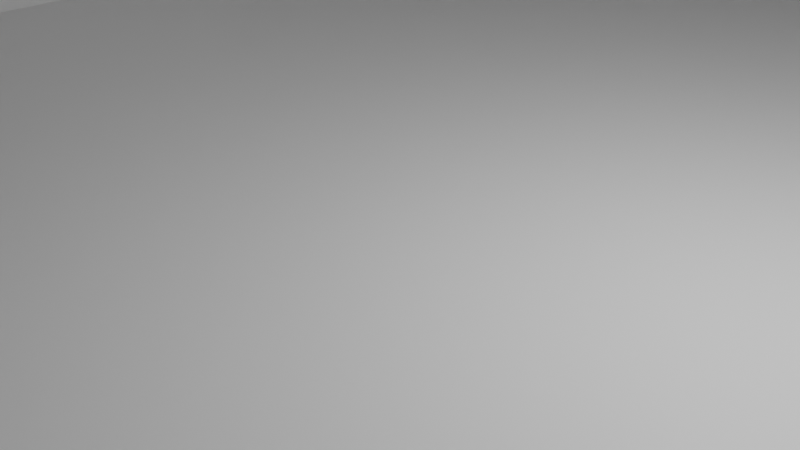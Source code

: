 # Source: TheFrank.blend  (saved by Blender 3.1.7; exported with 4.5.12 LTS)
import bpy
from mathutils import Matrix  # noqa: F401  (used for matrix-valued properties, if any)

bpy.ops.wm.read_factory_settings(use_empty=True)
scene = bpy.context.scene
scene.name = 'Scene'

# ---- collections
col_collection = bpy.data.collections.new('Collection'); scene.collection.children.link(col_collection)

# ---- materials (node trees are filled in below, after node groups)
mat_material = bpy.data.materials.new('Material')
mat_material.alpha_threshold = 0.0
mat_material.use_transparent_shadow = False
mat_material.line_color = (0.0, 0.0, 0.0, 1.0)

# ---- material node trees
mat_material.use_nodes = True; mat_material.node_tree.nodes.clear()
_N = mat_material.node_tree.nodes; _L = mat_material.node_tree.links
n0 = _N.new('ShaderNodeOutputMaterial'); n0.name = 'Material Output'; n0.location = (300, 300)
n1 = _N.new('ShaderNodeBsdfPrincipled'); n1.name = 'Principled BSDF'; n1.location = (10, 300)
n1.distribution = 'GGX'
n1.subsurface_method = 'RANDOM_WALK_SKIN'
n1.inputs[2].default_value = 0.4
n1.inputs[3].default_value = 1.45
n1.inputs[27].default_value = (0.0, 0.0, 0.0, 1.0)
n1.inputs[28].default_value = 1.0
_L.new(n1.outputs[0], n0.inputs[0])
n0.is_active_output = True

# ---- world
world_world = bpy.data.worlds.new('World'); scene.world = world_world
world_world.use_nodes = True; world_world.node_tree.nodes.clear()
_N = world_world.node_tree.nodes; _L = world_world.node_tree.links
n0 = _N.new('ShaderNodeOutputWorld'); n0.name = 'World Output'; n0.location = (300, 300)
n1 = _N.new('ShaderNodeBackground'); n1.name = 'Background'; n1.location = (10, 300)
n1.inputs[0].default_value = (0.05088, 0.05088, 0.05088, 1.0)
_L.new(n1.outputs[0], n0.inputs[0])
n0.is_active_output = True
world_world.color = (0.05088, 0.05088, 0.05088)
world_world.use_sun_shadow = False
world_world.sun_shadow_jitter_overblur = 0.0

# ---- cameras
cam_camera = bpy.data.cameras.new('Camera')
cam_camera.clip_end = 100.0
cam_camera.ortho_scale = 7.314

# ---- lights
light_light = bpy.data.lights.new('Light', 'POINT')
light_light.transmission_factor = 0.0
light_light.energy = 1000.0
light_light.shadow_soft_size = 0.1
light_light.shadow_maximum_resolution = 0.006
light_light.use_absolute_resolution = True

# ---- meshes
me_cube = bpy.data.meshes.new('Cube')
me_cube.from_pydata([(1.0, 1.0, 1.0), (1.0, 1.0, -1.0), (1.0, -1.0, 1.0), (1.0, -1.0, -1.0), (-1.0, 1.0, 1.0), (-1.0, 1.0, -1.0), (-1.0, -1.0, 1.0), (-1.0, -1.0, -1.0), (-1.0, -0.25, -1.0), (1.0, -0.25, 1.0), (-1.0, -0.25, 1.0), (1.0, -0.25, -1.0), (-5.5, -0.25, -1.0), (-5.5, -1.0, -1.0), (-5.5, -1.0, 1.0), (-5.5, -0.25, 1.0), (-1.0, 0.7812, 1.0), (1.0, 0.7812, -1.0), (-1.0, 0.7812, -1.0), (1.0, 0.7812, 1.0), (-1.0, 0.1883, -1.0), (1.0, 0.1883, 1.0), (-1.0, 0.1883, 1.0), (1.0, 0.1883, -1.0), (-1.2, 0.1883, 1.0), (-1.2, 0.7812, 1.0), (-1.2, 0.7812, -1.0), (-1.2, 0.1883, -1.0), (1.2, 0.1883, -1.0), (1.2, 0.7812, -1.0), (1.2, 0.7812, 1.0), (1.2, 0.1883, 1.0), (-1.0, -1.0, 1.0), (-1.0, -1.0, -1.0), (-1.0, -0.25, 1.0), (-1.0, -0.25, -1.0), (-2.238, -1.0, 1.0), (-2.238, -0.25, 1.0), (-2.238, -1.0, -1.0), (-2.238, -0.25, -1.0), (-2.238, -0.1731, -1.0), (-1.0, -0.1731, -1.0), (-1.0, -0.1731, 1.0), (-2.238, -0.1731, 1.0), (-1.619, -1.0, -1.0), (-1.619, -0.25, -1.0), (-1.619, -1.0, 1.0), (-1.619, -0.25, 1.0), (-1.619, -0.1731, -1.0), (-1.619, -0.1731, 1.0), (-0.65, 1.0, -1.0), (-0.65, -1.0, 1.0), (-0.65, -1.0, -1.0), (-0.65, 1.0, 1.0), (-0.65, -0.25, -1.0), (-0.65, -0.25, 1.0), (-0.65, 0.7812, 1.0), (-0.65, 0.7812, -1.0), (-0.65, 0.1883, 1.0), (-0.65, 0.1883, -1.0), (1.0, -1.077, 1.0), (1.0, -1.077, -1.0), (-0.65, -1.077, -1.0), (-0.65, -1.077, 1.0), (-1.0, -0.1733, -1.0), (1.0, -0.1733, 1.0), (-1.0, -0.1733, 1.0), (1.0, -0.1733, -1.0), (-0.65, -0.1733, 1.0), (-0.65, -0.1733, -1.0), (1.4, -1.0, 1.0), (1.4, -1.0, -1.0), (1.4, -0.25, 1.0), (1.4, -0.1733, 1.0), (1.4, -0.25, -1.0), (1.4, -0.1733, -1.0), (-2.972, -1.0, 1.0), (-2.972, -0.25, 1.0), (-2.972, -1.0, -1.0), (-2.972, -0.25, -1.0), (-1.619, -1.077, 1.0), (-2.238, -1.077, 1.0), (-2.972, -1.077, -1.0), (-2.238, -1.077, -1.0), (-1.619, -1.077, -1.0), (-2.972, -1.077, 1.0), (-3.54, -1.0, 1.0), (-3.54, -0.25, 1.0), (-3.54, -1.0, -1.0), (-3.54, -0.25, -1.0), (-4.814, -1.0, 1.0), (-4.814, -0.25, 1.0), (-4.814, -1.0, -1.0), (-4.814, -0.25, -1.0), (-4.814, -1.077, -1.0), (-3.54, -1.077, -1.0), (-3.54, -1.077, 1.0), (-4.814, -1.077, 1.0), (-3.256, -1.0, -1.0), (-3.256, -0.25, -1.0), (-3.256, -1.0, 1.0), (-3.256, -0.25, 1.0), (-4.177, -1.0, -1.0), (-4.177, -0.25, -1.0), (-4.177, -1.0, 1.0), (-4.177, -0.25, 1.0), (-4.177, -1.077, -1.0), (-4.177, -1.077, 1.0), (-3.256, -0.1731, 1.0), (-3.54, -0.1731, 1.0), (-4.177, -0.1731, -1.0), (-3.54, -0.1731, -1.0), (-3.256, -0.1731, -1.0), (-4.177, -0.1731, 1.0), (1.0, 1.0, 0.3), (-1.0, -1.0, 0.3), (1.0, -1.0, 0.3), (-1.0, 1.0, 0.3), (-1.0, -0.25, 0.3), (-5.5, -1.0, 0.4), (-5.5, -0.25, 0.4), (1.0, 0.7812, 0.3), (-1.0, 0.7812, 0.3), (-1.0, 0.1883, 0.3), (1.0, 0.1883, 0.3), (-1.2, 0.7812, 0.3), (-1.2, 0.1883, 0.3), (1.2, 0.7812, 0.3), (1.2, 0.1883, 0.3), (-1.0, -0.25, 0.3), (-1.0, -1.0, 0.3), (-2.238, -0.25, 0.3), (-1.0, -0.1731, 0.3), (-2.238, -0.1731, 0.3), (-1.619, -0.1731, 0.3), (-1.619, -1.0, 0.3), (-0.65, 1.0, 0.3), (-0.65, -1.0, 0.3), (1.0, -1.077, 0.3), (-0.65, -1.077, 0.3), (-1.0, -0.1733, 0.3), (1.0, -0.1733, 0.3), (1.4, -1.0, 0.3), (1.4, -0.25, 0.3), (1.4, -0.1733, 0.3), (-2.972, -0.25, 0.3), (-2.972, -1.0, 0.3), (-2.238, -1.077, 0.3), (-1.619, -1.077, 0.3), (-2.972, -1.077, 0.3), (-3.54, -1.0, 0.3), (-4.814, -0.25, 0.4), (-4.814, -1.0, 0.3), (-3.54, -1.077, 0.3), (-4.814, -1.077, 0.3), (-3.256, -1.0, 0.3), (-3.256, -0.25, 0.3), (-4.177, -1.077, 0.3), (-4.177, -0.25, 0.3), (-3.54, -0.1731, 0.3), (-3.256, -0.1731, 0.3), (-4.177, -0.1731, 0.3), (-5.5, -0.09615, 0.4), (-5.5, -0.09615, -1.0), (-4.814, -0.09615, -1.0), (-4.814, -0.09615, 0.4), (-1.0, -0.7563, -1.0), (1.0, -0.7563, 1.0), (-1.0, -0.7563, 1.0), (1.0, -0.7563, -1.0), (-5.5, -0.7563, -1.0), (-5.5, -0.7563, 1.0), (-1.0, -0.7563, -1.0), (-1.0, -0.7563, 1.0), (-2.238, -0.7563, -1.0), (-2.238, -0.7563, 1.0), (-1.619, -0.7563, 1.0), (-1.619, -0.7563, -1.0), (-0.65, -0.7563, -1.0), (-0.65, -0.7563, 1.0), (1.4, -0.7563, 1.0), (1.4, -0.7563, -1.0), (-2.972, -0.7563, -1.0), (-2.972, -0.7563, 1.0), (-3.54, -0.7563, -1.0), (-3.54, -0.7563, 1.0), (-4.814, -0.7563, -1.0), (-4.814, -0.7563, 1.0), (-3.256, -0.7563, 1.0), (-3.256, -0.7563, -1.0), (-4.177, -0.7563, 1.0), (-4.177, -0.7563, -1.0), (1.4, -0.7563, 0.3), (-5.5, -0.7563, 0.4), (1.0, 1.0, -0.5775), (1.0, -1.0, -0.5775), (-1.0, 1.0, -0.5775), (-1.0, -0.25, -0.5775), (-5.5, -0.25, -0.5775), (1.0, 0.7812, -0.5775), (-1.0, 0.7812, -0.5775), (-1.0, 0.1883, -0.5775), (1.0, 0.1883, -0.5775), (-1.2, 0.7812, -0.5775), (-1.2, 0.1883, -0.5775), (1.2, 0.7812, -0.5775), (1.2, 0.1883, -0.5775), (-1.0, -1.0, -0.5775), (-1.619, -1.0, -0.5775), (-0.65, 1.0, -0.5775), (-0.65, -1.0, -0.5775), (1.0, -1.077, -0.5775), (-0.65, -1.077, -0.5775), (-1.0, -0.1733, -0.5775), (1.0, -0.1733, -0.5775), (1.4, -1.0, -0.5775), (1.4, -0.25, -0.5775), (1.4, -0.1733, -0.5775), (-2.972, -1.0, -0.5775), (-2.238, -1.077, -0.5775), (-1.619, -1.077, -0.5775), (-2.972, -1.077, -0.5775), (-3.54, -1.0, -0.5775), (-4.814, -1.0, -0.5775), (-3.54, -1.077, -0.5775), (-4.814, -1.077, -0.5775), (-3.256, -1.0, -0.5775), (-4.177, -1.077, -0.5775), (-1.0, -1.0, -0.5775), (-5.5, -1.0, -0.5775), (-1.0, -0.25, -0.5775), (-2.238, -0.25, -0.5775), (-1.0, -0.1731, -0.5775), (-2.238, -0.1731, -0.5775), (-1.619, -0.1731, -0.5775), (-2.972, -0.25, -0.5775), (-4.814, -0.25, -0.5775), (-3.256, -0.25, -0.5775), (-4.177, -0.25, -0.5775), (-3.54, -0.1731, -0.5775), (-3.256, -0.1731, -0.5775), (-4.177, -0.1731, -0.5775), (-5.5, -0.09615, -0.5775), (-4.814, -0.09615, -0.5775), (-5.5, -0.7563, -0.5775), (1.4, -0.7563, -0.5775), (-6.1, -1.0, -0.5775), (-6.1, -1.0, 0.4), (-6.1, -0.7563, 0.4), (-6.1, -0.25, 0.4), (-6.1, -0.09615, 0.4), (-6.1, -0.25, -0.5775), (-6.1, -0.09615, -0.5775), (-6.1, -0.7563, -0.5775), (-6.3, -1.0, -0.5775), (-6.3, -1.0, 0.4), (-6.341, -0.7563, 0.4), (-6.58, -0.25, 0.4), (-6.645, -0.09615, 0.4), (-6.58, -0.25, -0.5775), (-6.645, -0.09615, -0.5775), (-6.341, -0.7563, -0.5775), (-6.1, -1.0, -0.9775), (-6.1, -0.7563, -0.9775), (-6.1, -0.25, -0.9775), (-6.1, -0.09615, -0.9775), (-6.3, -1.0, -0.9775), (-6.3, -0.7563, -0.9775), (-6.58, -0.25, -0.9775), (-6.645, -0.09615, -0.9775)], [], [(179, 168, 6, 51), (137, 51, 6, 115), (122, 16, 4, 117), (178, 169, 3, 52), (11, 67, 75, 74), (136, 53, 0, 114), (141, 65, 73, 144), (69, 67, 11, 54), (152, 90, 14, 119), (68, 66, 10, 55), (193, 171, 15, 120), (187, 91, 15, 171), (186, 92, 13, 170), (236, 93, 164, 243), (53, 4, 16, 56), (50, 1, 17, 57), (114, 0, 19, 121), (18, 20, 27, 26), (140, 66, 22, 123), (56, 16, 22, 58), (57, 17, 23, 59), (121, 19, 30, 127), (126, 24, 25, 125), (22, 16, 25, 24), (200, 18, 26, 203), (123, 22, 24, 126), (127, 30, 31, 128), (202, 23, 28, 206), (19, 21, 31, 30), (23, 17, 29, 28), (197, 8, 35, 230), (166, 7, 33, 172), (168, 10, 34, 173), (115, 6, 32, 130), (47, 34, 42, 49), (177, 44, 38, 174), (176, 47, 37, 175), (218, 78, 82, 221), (234, 48, 40, 233), (45, 39, 40, 48), (131, 37, 43, 133), (230, 35, 41, 232), (35, 45, 48, 41), (232, 41, 48, 234), (130, 32, 46, 135), (173, 34, 47, 176), (172, 33, 44, 177), (37, 47, 49, 43), (18, 57, 59, 20), (19, 56, 58, 21), (5, 50, 57, 18), (0, 53, 56, 19), (65, 68, 55, 9), (64, 69, 54, 8), (117, 4, 53, 136), (166, 178, 52, 7), (52, 3, 61, 62), (167, 179, 51, 2), (138, 60, 63, 139), (116, 2, 60, 138), (210, 52, 62, 212), (2, 51, 63, 60), (20, 59, 69, 64), (21, 58, 68, 65), (118, 10, 66, 140), (58, 22, 66, 68), (59, 23, 67, 69), (124, 21, 65, 141), (192, 180, 70, 142), (144, 73, 72, 143), (195, 3, 71, 215), (169, 11, 74, 181), (65, 9, 72, 73), (167, 2, 70, 180), (231, 39, 79, 235), (174, 38, 78, 182), (175, 37, 77, 183), (36, 76, 85, 81), (148, 80, 81, 147), (147, 81, 85, 149), (78, 38, 83, 82), (135, 46, 80, 148), (46, 36, 81, 80), (38, 44, 84, 83), (237, 99, 112, 240), (189, 98, 88, 184), (188, 101, 87, 185), (155, 100, 86, 150), (238, 103, 93, 236), (191, 102, 92, 186), (190, 105, 91, 187), (102, 88, 95, 106), (157, 107, 97, 154), (150, 86, 96, 153), (104, 90, 97, 107), (223, 92, 94, 225), (146, 76, 100, 155), (183, 77, 101, 188), (182, 78, 98, 189), (235, 79, 99, 237), (86, 104, 107, 96), (153, 96, 107, 157), (92, 102, 106, 94), (185, 87, 105, 190), (184, 88, 102, 191), (105, 87, 109, 113), (240, 112, 111, 239), (239, 111, 110, 241), (89, 103, 110, 111), (99, 89, 111, 112), (87, 101, 108, 109), (158, 105, 113, 161), (238, 158, 161, 241), (109, 159, 161, 113), (108, 160, 159, 109), (224, 153, 157, 227), (77, 145, 156, 101), (218, 146, 155, 226), (90, 152, 154, 97), (222, 150, 153, 224), (227, 157, 154, 225), (105, 158, 151, 91), (226, 155, 150, 222), (101, 156, 160, 108), (208, 135, 148, 220), (219, 147, 149, 221), (220, 148, 147, 219), (37, 131, 145, 77), (2, 116, 142, 70), (217, 144, 143, 216), (245, 192, 142, 215), (202, 124, 141, 214), (197, 118, 140, 213), (51, 137, 139, 63), (195, 116, 138, 211), (211, 138, 139, 212), (196, 117, 136, 209), (207, 130, 135, 208), (42, 132, 134, 49), (34, 129, 132, 42), (231, 131, 133, 233), (49, 134, 133, 43), (76, 146, 149, 85), (228, 115, 130, 207), (10, 118, 129, 34), (21, 124, 128, 31), (205, 127, 128, 206), (201, 123, 126, 204), (16, 122, 125, 25), (204, 126, 125, 203), (199, 121, 127, 205), (213, 140, 123, 201), (194, 114, 121, 199), (91, 151, 120, 15), (242, 198, 251, 252), (223, 152, 119, 229), (214, 141, 144, 217), (209, 136, 114, 194), (200, 122, 117, 196), (210, 137, 115, 228), (243, 164, 163, 242), (120, 151, 165, 162), (93, 12, 163, 164), (193, 120, 249, 248), (244, 229, 246, 253), (216, 143, 192, 245), (89, 184, 191, 103), (86, 185, 190, 104), (79, 182, 189, 99), (76, 183, 188, 100), (104, 190, 187, 90), (103, 191, 186, 93), (100, 188, 185, 86), (99, 189, 184, 89), (36, 175, 183, 76), (39, 174, 182, 79), (9, 167, 180, 72), (3, 169, 181, 71), (143, 72, 180, 192), (9, 55, 179, 167), (8, 54, 178, 166), (35, 172, 177, 45), (32, 173, 176, 46), (46, 176, 175, 36), (45, 177, 174, 39), (6, 168, 173, 32), (8, 166, 172, 35), (93, 186, 170, 12), (90, 187, 171, 14), (119, 14, 171, 193), (54, 11, 169, 178), (55, 10, 168, 179), (74, 216, 245, 181), (13, 229, 244, 170), (12, 198, 242, 163), (165, 243, 242, 162), (52, 210, 228, 7), (18, 200, 196, 5), (50, 209, 194, 1), (67, 214, 217, 75), (92, 223, 229, 13), (170, 244, 198, 12), (1, 194, 199, 17), (64, 213, 201, 20), (17, 199, 205, 29), (27, 204, 203, 26), (20, 201, 204, 27), (29, 205, 206, 28), (7, 228, 207, 33), (39, 231, 233, 40), (33, 207, 208, 44), (5, 196, 209, 50), (61, 211, 212, 62), (3, 195, 211, 61), (8, 197, 213, 64), (23, 202, 214, 67), (181, 245, 215, 71), (75, 217, 216, 74), (84, 220, 219, 83), (83, 219, 221, 82), (44, 208, 220, 84), (98, 226, 222, 88), (106, 227, 225, 94), (88, 222, 224, 95), (78, 218, 226, 98), (95, 224, 227, 106), (103, 238, 241, 110), (159, 239, 241, 161), (160, 240, 239, 159), (145, 235, 237, 156), (152, 223, 225, 154), (158, 238, 236, 151), (156, 237, 240, 160), (131, 231, 235, 145), (116, 195, 215, 142), (137, 210, 212, 139), (132, 232, 234, 134), (129, 230, 232, 132), (134, 234, 233, 133), (146, 218, 221, 149), (118, 197, 230, 129), (124, 202, 206, 128), (122, 200, 203, 125), (151, 236, 243, 165), (246, 254, 266, 262), (246, 247, 255, 254), (249, 250, 258, 257), (229, 119, 247, 246), (120, 162, 250, 249), (198, 244, 253, 251), (162, 242, 252, 250), (119, 193, 248, 247), (261, 256, 257, 259), (259, 257, 258, 260), (254, 255, 256, 261), (253, 246, 262, 263), (250, 252, 260, 258), (247, 248, 256, 255), (248, 249, 257, 256), (251, 253, 263, 264), (264, 263, 267, 268), (263, 262, 266, 267), (265, 264, 268, 269), (261, 259, 268, 267), (254, 261, 267, 266), (260, 252, 265, 269), (252, 251, 264, 265), (259, 260, 269, 268)])
_uv = me_cube.uv_layers.new(name='UVMap')
_uv.uv.foreach_set('vector', [0.8312, 0.7195, 0.875, 0.7195, 0.875, 0.75, 0.8312, 0.75, 0.5375, 0.9563, 0.625, 0.9563, 0.625, 1.0, 0.5375, 1.0, 0.5375, 0.2227, 0.625, 0.2227, 0.625, 0.25, 0.5375, 0.25, 0.1688, 0.7195, 0.375, 0.7195, 0.375, 0.75, 0.1688, 0.75, 0.375, 0.6562, 0.375, 0.6467, 0.375, 0.6467, 0.375, 0.6562, 0.5375, 0.2937, 0.625, 0.2937, 0.625, 0.5, 0.5375, 0.5, 0.5375, 0.6467, 0.625, 0.6467, 0.625, 0.6467, 0.5375, 0.6467, 0.1688, 0.6467, 0.375, 0.6467, 0.375, 0.6562, 0.1688, 0.6562, 0.5375, 1.0, 0.625, 1.0, 0.625, 1.0, 0.5375, 1.0, 0.8312, 0.6467, 0.875, 0.6467, 0.875, 0.6562, 0.8312, 0.6562, 0.5375, 0.03047, 0.625, 0.03047, 0.625, 0.09375, 0.5375, 0.09375, 0.875, 0.7195, 0.875, 0.6562, 0.875, 0.6562, 0.875, 0.7195, 0.125, 0.7195, 0.125, 0.75, 0.125, 0.75, 0.125, 0.7195, 0.4278, 0.09375, 0.375, 0.09375, 0.375, 0.09375, 0.4278, 0.09375, 0.8312, 0.5, 0.875, 0.5, 0.875, 0.5273, 0.8312, 0.5273, 0.1688, 0.5, 0.375, 0.5, 0.375, 0.5273, 0.1688, 0.5273, 0.5375, 0.5, 0.625, 0.5, 0.625, 0.5273, 0.5375, 0.5273, 0.125, 0.5273, 0.125, 0.6015, 0.125, 0.6015, 0.125, 0.5273, 0.5375, 0.1033, 0.625, 0.1033, 0.625, 0.1485, 0.5375, 0.1485, 0.8312, 0.5273, 0.875, 0.5273, 0.875, 0.6015, 0.8312, 0.6015, 0.1688, 0.5273, 0.375, 0.5273, 0.375, 0.6015, 0.1688, 0.6015, 0.5375, 0.5273, 0.625, 0.5273, 0.625, 0.5273, 0.5375, 0.5273, 0.5375, 0.1485, 0.625, 0.1485, 0.625, 0.2227, 0.5375, 0.2227, 0.875, 0.6015, 0.875, 0.5273, 0.875, 0.5273, 0.875, 0.6015, 0.4278, 0.2227, 0.375, 0.2227, 0.375, 0.2227, 0.4278, 0.2227, 0.5375, 0.1485, 0.625, 0.1485, 0.625, 0.1485, 0.5375, 0.1485, 0.5375, 0.5273, 0.625, 0.5273, 0.625, 0.6015, 0.5375, 0.6015, 0.4278, 0.6015, 0.375, 0.6015, 0.375, 0.6015, 0.4278, 0.6015, 0.625, 0.5273, 0.625, 0.6015, 0.625, 0.6015, 0.625, 0.5273, 0.375, 0.6015, 0.375, 0.5273, 0.375, 0.5273, 0.375, 0.6015, 0.4278, 0.09375, 0.375, 0.09375, 0.375, 0.09375, 0.4278, 0.09375, 0.125, 0.7195, 0.125, 0.75, 0.125, 0.75, 0.125, 0.7195, 0.875, 0.7195, 0.875, 0.6562, 0.875, 0.6562, 0.875, 0.7195, 0.5375, 1.0, 0.625, 1.0, 0.625, 1.0, 0.5375, 1.0, 0.875, 0.6562, 0.875, 0.6562, 0.875, 0.6562, 0.875, 0.6562, 0.125, 0.7195, 0.125, 0.75, 0.125, 0.75, 0.125, 0.7195, 0.875, 0.7195, 0.875, 0.6562, 0.875, 0.6562, 0.875, 0.7195, 0.4278, 1.0, 0.375, 1.0, 0.375, 1.0, 0.4278, 1.0, 0.4278, 0.09375, 0.375, 0.09375, 0.375, 0.09375, 0.4278, 0.09375, 0.125, 0.6562, 0.125, 0.6562, 0.125, 0.6562, 0.125, 0.6562, 0.5375, 0.09375, 0.625, 0.09375, 0.625, 0.09375, 0.5375, 0.09375, 0.4278, 0.09375, 0.375, 0.09375, 0.375, 0.09375, 0.4278, 0.09375, 0.125, 0.6562, 0.125, 0.6562, 0.125, 0.6562, 0.125, 0.6562, 0.4278, 0.09375, 0.375, 0.09375, 0.375, 0.09375, 0.4278, 0.09375, 0.5375, 1.0, 0.625, 1.0, 0.625, 1.0, 0.5375, 1.0, 0.875, 0.7195, 0.875, 0.6562, 0.875, 0.6562, 0.875, 0.7195, 0.125, 0.7195, 0.125, 0.75, 0.125, 0.75, 0.125, 0.7195, 0.875, 0.6562, 0.875, 0.6562, 0.875, 0.6562, 0.875, 0.6562, 0.125, 0.5273, 0.1688, 0.5273, 0.1688, 0.6015, 0.125, 0.6015, 0.625, 0.5273, 0.8312, 0.5273, 0.8312, 0.6015, 0.625, 0.6015, 0.125, 0.5, 0.1688, 0.5, 0.1688, 0.5273, 0.125, 0.5273, 0.625, 0.5, 0.8312, 0.5, 0.8312, 0.5273, 0.625, 0.5273, 0.625, 0.6467, 0.8312, 0.6467, 0.8312, 0.6562, 0.625, 0.6562, 0.125, 0.6467, 0.1688, 0.6467, 0.1688, 0.6562, 0.125, 0.6562, 0.5375, 0.25, 0.625, 0.25, 0.625, 0.2937, 0.5375, 0.2937, 0.125, 0.7195, 0.1688, 0.7195, 0.1688, 0.75, 0.125, 0.75, 0.1688, 0.75, 0.375, 0.75, 0.375, 0.75, 0.1688, 0.75, 0.625, 0.7195, 0.8312, 0.7195, 0.8312, 0.75, 0.625, 0.75, 0.5375, 0.75, 0.625, 0.75, 0.625, 0.9563, 0.5375, 0.9563, 0.5375, 0.75, 0.625, 0.75, 0.625, 0.75, 0.5375, 0.75, 0.4278, 0.9562, 0.375, 0.9563, 0.375, 0.9563, 0.4278, 0.9563, 0.625, 0.75, 0.8312, 0.75, 0.8312, 0.75, 0.625, 0.75, 0.125, 0.6015, 0.1688, 0.6015, 0.1688, 0.6467, 0.125, 0.6467, 0.625, 0.6015, 0.8312, 0.6015, 0.8312, 0.6467, 0.625, 0.6467, 0.5375, 0.09375, 0.625, 0.09375, 0.625, 0.1033, 0.5375, 0.1033, 0.8312, 0.6015, 0.875, 0.6015, 0.875, 0.6467, 0.8312, 0.6467, 0.1688, 0.6015, 0.375, 0.6015, 0.375, 0.6467, 0.1688, 0.6467, 0.5375, 0.6015, 0.625, 0.6015, 0.625, 0.6467, 0.5375, 0.6467, 0.5375, 0.7195, 0.625, 0.7195, 0.625, 0.75, 0.5375, 0.75, 0.5375, 0.6467, 0.625, 0.6467, 0.625, 0.6562, 0.5375, 0.6562, 0.4278, 0.75, 0.375, 0.75, 0.375, 0.75, 0.4278, 0.75, 0.375, 0.7195, 0.375, 0.6562, 0.375, 0.6562, 0.375, 0.7195, 0.625, 0.6467, 0.625, 0.6562, 0.625, 0.6562, 0.625, 0.6467, 0.625, 0.7195, 0.625, 0.75, 0.625, 0.75, 0.625, 0.7195, 0.4278, 0.09375, 0.375, 0.09375, 0.375, 0.09375, 0.4278, 0.09375, 0.125, 0.7195, 0.125, 0.75, 0.125, 0.75, 0.125, 0.7195, 0.875, 0.7195, 0.875, 0.6562, 0.875, 0.6562, 0.875, 0.7195, 0.875, 0.75, 0.875, 0.75, 0.875, 0.75, 0.875, 0.75, 0.5375, 1.0, 0.625, 1.0, 0.625, 1.0, 0.5375, 1.0, 0.5375, 1.0, 0.625, 1.0, 0.625, 1.0, 0.5375, 1.0, 0.125, 0.75, 0.125, 0.75, 0.125, 0.75, 0.125, 0.75, 0.5375, 1.0, 0.625, 1.0, 0.625, 1.0, 0.5375, 1.0, 0.875, 0.75, 0.875, 0.75, 0.875, 0.75, 0.875, 0.75, 0.125, 0.75, 0.125, 0.75, 0.125, 0.75, 0.125, 0.75, 0.4278, 0.09375, 0.375, 0.09375, 0.375, 0.09375, 0.4278, 0.09375, 0.125, 0.7195, 0.125, 0.75, 0.125, 0.75, 0.125, 0.7195, 0.875, 0.7195, 0.875, 0.6562, 0.875, 0.6562, 0.875, 0.7195, 0.5375, 1.0, 0.625, 1.0, 0.625, 1.0, 0.5375, 1.0, 0.4278, 0.09375, 0.375, 0.09375, 0.375, 0.09375, 0.4278, 0.09375, 0.125, 0.7195, 0.125, 0.75, 0.125, 0.75, 0.125, 0.7195, 0.875, 0.7195, 0.875, 0.6562, 0.875, 0.6562, 0.875, 0.7195, 0.125, 0.75, 0.125, 0.75, 0.125, 0.75, 0.125, 0.75, 0.5375, 1.0, 0.625, 1.0, 0.625, 1.0, 0.5375, 1.0, 0.5375, 1.0, 0.625, 1.0, 0.625, 1.0, 0.5375, 1.0, 0.875, 0.75, 0.875, 0.75, 0.875, 0.75, 0.875, 0.75, 0.4278, 1.0, 0.375, 1.0, 0.375, 1.0, 0.4278, 1.0, 0.5375, 1.0, 0.625, 1.0, 0.625, 1.0, 0.5375, 1.0, 0.875, 0.7195, 0.875, 0.6562, 0.875, 0.6562, 0.875, 0.7195, 0.125, 0.7195, 0.125, 0.75, 0.125, 0.75, 0.125, 0.7195, 0.4278, 0.09375, 0.375, 0.09375, 0.375, 0.09375, 0.4278, 0.09375, 0.875, 0.75, 0.875, 0.75, 0.875, 0.75, 0.875, 0.75, 0.5375, 1.0, 0.625, 1.0, 0.625, 1.0, 0.5375, 1.0, 0.125, 0.75, 0.125, 0.75, 0.125, 0.75, 0.125, 0.75, 0.875, 0.7195, 0.875, 0.6562, 0.875, 0.6562, 0.875, 0.7195, 0.125, 0.7195, 0.125, 0.75, 0.125, 0.75, 0.125, 0.7195, 0.875, 0.6562, 0.875, 0.6562, 0.875, 0.6562, 0.875, 0.6562, 0.4278, 0.09375, 0.375, 0.09375, 0.375, 0.09375, 0.4278, 0.09375, 0.4278, 0.09375, 0.375, 0.09375, 0.375, 0.09375, 0.4278, 0.09375, 0.125, 0.6562, 0.125, 0.6562, 0.125, 0.6562, 0.125, 0.6562, 0.125, 0.6562, 0.125, 0.6562, 0.125, 0.6562, 0.125, 0.6562, 0.875, 0.6562, 0.875, 0.6562, 0.875, 0.6562, 0.875, 0.6562, 0.5375, 0.09375, 0.625, 0.09375, 0.625, 0.09375, 0.5375, 0.09375, 0.4278, 0.09375, 0.5375, 0.09375, 0.5375, 0.09375, 0.4278, 0.09375, 0.625, 0.09375, 0.5375, 0.09375, 0.5375, 0.09375, 0.625, 0.09375, 0.625, 0.09375, 0.5375, 0.09375, 0.5375, 0.09375, 0.625, 0.09375, 0.4278, 1.0, 0.5375, 1.0, 0.5375, 1.0, 0.4278, 1.0, 0.625, 0.09375, 0.5375, 0.09375, 0.5375, 0.09375, 0.625, 0.09375, 0.4278, 1.0, 0.5375, 1.0, 0.5375, 1.0, 0.4278, 1.0, 0.625, 1.0, 0.5375, 1.0, 0.5375, 1.0, 0.625, 1.0, 0.4278, 1.0, 0.5375, 1.0, 0.5375, 1.0, 0.4278, 1.0, 0.4278, 1.0, 0.5375, 1.0, 0.5375, 1.0, 0.4278, 1.0, 0.625, 0.09375, 0.5375, 0.09375, 0.5375, 0.09375, 0.625, 0.09375, 0.4278, 1.0, 0.5375, 1.0, 0.5375, 1.0, 0.4278, 1.0, 0.625, 0.09375, 0.5375, 0.09375, 0.5375, 0.09375, 0.625, 0.09375, 0.4278, 1.0, 0.5375, 1.0, 0.5375, 1.0, 0.4278, 1.0, 0.4278, 1.0, 0.5375, 1.0, 0.5375, 1.0, 0.4278, 1.0, 0.4278, 1.0, 0.5375, 1.0, 0.5375, 1.0, 0.4278, 1.0, 0.625, 0.09375, 0.5375, 0.09375, 0.5375, 0.09375, 0.625, 0.09375, 0.625, 0.75, 0.5375, 0.75, 0.5375, 0.75, 0.625, 0.75, 0.4278, 0.6467, 0.5375, 0.6467, 0.5375, 0.6562, 0.4278, 0.6562, 0.4278, 0.7195, 0.5375, 0.7195, 0.5375, 0.75, 0.4278, 0.75, 0.4278, 0.6015, 0.5375, 0.6015, 0.5375, 0.6467, 0.4278, 0.6467, 0.4278, 0.09375, 0.5375, 0.09375, 0.5375, 0.1033, 0.4278, 0.1033, 0.625, 0.9563, 0.5375, 0.9563, 0.5375, 0.9563, 0.625, 0.9563, 0.4278, 0.75, 0.5375, 0.75, 0.5375, 0.75, 0.4278, 0.75, 0.4278, 0.75, 0.5375, 0.75, 0.5375, 0.9563, 0.4278, 0.9563, 0.4278, 0.25, 0.5375, 0.25, 0.5375, 0.2937, 0.4278, 0.2937, 0.4278, 1.0, 0.5375, 1.0, 0.5375, 1.0, 0.4278, 1.0, 0.625, 0.09375, 0.5375, 0.09375, 0.5375, 0.09375, 0.625, 0.09375, 0.625, 0.09375, 0.5375, 0.09375, 0.5375, 0.09375, 0.625, 0.09375, 0.4278, 0.09375, 0.5375, 0.09375, 0.5375, 0.09375, 0.4278, 0.09375, 0.625, 0.09375, 0.5375, 0.09375, 0.5375, 0.09375, 0.625, 0.09375, 0.625, 1.0, 0.5375, 1.0, 0.5375, 1.0, 0.625, 1.0, 0.4278, 1.0, 0.5375, 1.0, 0.5375, 1.0, 0.4278, 1.0, 0.625, 0.09375, 0.5375, 0.09375, 0.5375, 0.09375, 0.625, 0.09375, 0.625, 0.6015, 0.5375, 0.6015, 0.5375, 0.6015, 0.625, 0.6015, 0.4278, 0.5273, 0.5375, 0.5273, 0.5375, 0.6015, 0.4278, 0.6015, 0.4278, 0.1485, 0.5375, 0.1485, 0.5375, 0.1485, 0.4278, 0.1485, 0.625, 0.2227, 0.5375, 0.2227, 0.5375, 0.2227, 0.625, 0.2227, 0.4278, 0.1485, 0.5375, 0.1485, 0.5375, 0.2227, 0.4278, 0.2227, 0.4278, 0.5273, 0.5375, 0.5273, 0.5375, 0.5273, 0.4278, 0.5273, 0.4278, 0.1033, 0.5375, 0.1033, 0.5375, 0.1485, 0.4278, 0.1485, 0.4278, 0.5, 0.5375, 0.5, 0.5375, 0.5273, 0.4278, 0.5273, 0.625, 0.09375, 0.5375, 0.09375, 0.5375, 0.09375, 0.625, 0.09375, 0.4278, 0.09375, 0.4278, 0.09375, 0.4278, 0.09375, 0.4278, 0.09375, 0.4278, 1.0, 0.5375, 1.0, 0.5375, 1.0, 0.4278, 1.0, 0.4278, 0.6467, 0.5375, 0.6467, 0.5375, 0.6467, 0.4278, 0.6467, 0.4278, 0.2937, 0.5375, 0.2937, 0.5375, 0.5, 0.4278, 0.5, 0.4278, 0.2227, 0.5375, 0.2227, 0.5375, 0.25, 0.4278, 0.25, 0.4278, 0.9562, 0.5375, 0.9563, 0.5375, 1.0, 0.4278, 1.0, 0.4278, 0.09375, 0.375, 0.09375, 0.375, 0.09375, 0.4278, 0.09375, 0.5375, 0.09375, 0.5375, 0.09375, 0.5375, 0.09375, 0.5375, 0.09375, 0.125, 0.6562, 0.125, 0.6562, 0.125, 0.6562, 0.125, 0.6562, 0.5375, 0.03047, 0.5375, 0.09375, 0.5375, 0.09375, 0.5375, 0.03047, 0.4278, 0.03047, 0.4278, 0.0, 0.4278, 0.0, 0.4278, 0.03047, 0.4278, 0.6562, 0.5375, 0.6562, 0.5375, 0.7195, 0.4278, 0.7195, 0.125, 0.6562, 0.125, 0.7195, 0.125, 0.7195, 0.125, 0.6562, 0.875, 0.75, 0.875, 0.7195, 0.875, 0.7195, 0.875, 0.75, 0.125, 0.6562, 0.125, 0.7195, 0.125, 0.7195, 0.125, 0.6562, 0.875, 0.75, 0.875, 0.7195, 0.875, 0.7195, 0.875, 0.75, 0.875, 0.75, 0.875, 0.7195, 0.875, 0.7195, 0.875, 0.75, 0.125, 0.6562, 0.125, 0.7195, 0.125, 0.7195, 0.125, 0.6562, 0.875, 0.75, 0.875, 0.7195, 0.875, 0.7195, 0.875, 0.75, 0.125, 0.6562, 0.125, 0.7195, 0.125, 0.7195, 0.125, 0.6562, 0.875, 0.75, 0.875, 0.7195, 0.875, 0.7195, 0.875, 0.75, 0.125, 0.6562, 0.125, 0.7195, 0.125, 0.7195, 0.125, 0.6562, 0.625, 0.6562, 0.625, 0.7195, 0.625, 0.7195, 0.625, 0.6562, 0.375, 0.75, 0.375, 0.7195, 0.375, 0.7195, 0.375, 0.75, 0.5375, 0.6562, 0.625, 0.6562, 0.625, 0.7195, 0.5375, 0.7195, 0.625, 0.6562, 0.8312, 0.6562, 0.8312, 0.7195, 0.625, 0.7195, 0.125, 0.6562, 0.1688, 0.6562, 0.1688, 0.7195, 0.125, 0.7195, 0.125, 0.6562, 0.125, 0.7195, 0.125, 0.7195, 0.125, 0.6562, 0.875, 0.75, 0.875, 0.7195, 0.875, 0.7195, 0.875, 0.75, 0.875, 0.75, 0.875, 0.7195, 0.875, 0.7195, 0.875, 0.75, 0.125, 0.6562, 0.125, 0.7195, 0.125, 0.7195, 0.125, 0.6562, 0.875, 0.75, 0.875, 0.7195, 0.875, 0.7195, 0.875, 0.75, 0.125, 0.6562, 0.125, 0.7195, 0.125, 0.7195, 0.125, 0.6562, 0.125, 0.6562, 0.125, 0.7195, 0.125, 0.7195, 0.125, 0.6562, 0.875, 0.75, 0.875, 0.7195, 0.875, 0.7195, 0.875, 0.75, 0.5375, 0.0, 0.625, 0.0, 0.625, 0.03047, 0.5375, 0.03047, 0.1688, 0.6562, 0.375, 0.6562, 0.375, 0.7195, 0.1688, 0.7195, 0.8312, 0.6562, 0.875, 0.6562, 0.875, 0.7195, 0.8312, 0.7195, 0.375, 0.6562, 0.4278, 0.6562, 0.4278, 0.7195, 0.375, 0.7195, 0.375, 0.0, 0.4278, 0.0, 0.4278, 0.03047, 0.375, 0.03047, 0.375, 0.09375, 0.4278, 0.09375, 0.4278, 0.09375, 0.375, 0.09375, 0.5375, 0.09375, 0.4278, 0.09375, 0.4278, 0.09375, 0.5375, 0.09375, 0.375, 0.9563, 0.4278, 0.9562, 0.4278, 1.0, 0.375, 1.0, 0.375, 0.2227, 0.4278, 0.2227, 0.4278, 0.25, 0.375, 0.25, 0.375, 0.2937, 0.4278, 0.2937, 0.4278, 0.5, 0.375, 0.5, 0.375, 0.6467, 0.4278, 0.6467, 0.4278, 0.6467, 0.375, 0.6467, 0.375, 1.0, 0.4278, 1.0, 0.4278, 1.0, 0.375, 1.0, 0.375, 0.03047, 0.4278, 0.03047, 0.4278, 0.09375, 0.375, 0.09375, 0.375, 0.5, 0.4278, 0.5, 0.4278, 0.5273, 0.375, 0.5273, 0.375, 0.1033, 0.4278, 0.1033, 0.4278, 0.1485, 0.375, 0.1485, 0.375, 0.5273, 0.4278, 0.5273, 0.4278, 0.5273, 0.375, 0.5273, 0.375, 0.1485, 0.4278, 0.1485, 0.4278, 0.2227, 0.375, 0.2227, 0.375, 0.1485, 0.4278, 0.1485, 0.4278, 0.1485, 0.375, 0.1485, 0.375, 0.5273, 0.4278, 0.5273, 0.4278, 0.6015, 0.375, 0.6015, 0.375, 1.0, 0.4278, 1.0, 0.4278, 1.0, 0.375, 1.0, 0.375, 0.09375, 0.4278, 0.09375, 0.4278, 0.09375, 0.375, 0.09375, 0.375, 1.0, 0.4278, 1.0, 0.4278, 1.0, 0.375, 1.0, 0.375, 0.25, 0.4278, 0.25, 0.4278, 0.2937, 0.375, 0.2937, 0.375, 0.75, 0.4278, 0.75, 0.4278, 0.9563, 0.375, 0.9563, 0.375, 0.75, 0.4278, 0.75, 0.4278, 0.75, 0.375, 0.75, 0.375, 0.09375, 0.4278, 0.09375, 0.4278, 0.1033, 0.375, 0.1033, 0.375, 0.6015, 0.4278, 0.6015, 0.4278, 0.6467, 0.375, 0.6467, 0.375, 0.7195, 0.4278, 0.7195, 0.4278, 0.75, 0.375, 0.75, 0.375, 0.6467, 0.4278, 0.6467, 0.4278, 0.6562, 0.375, 0.6562, 0.375, 1.0, 0.4278, 1.0, 0.4278, 1.0, 0.375, 1.0, 0.375, 1.0, 0.4278, 1.0, 0.4278, 1.0, 0.375, 1.0, 0.375, 1.0, 0.4278, 1.0, 0.4278, 1.0, 0.375, 1.0, 0.375, 1.0, 0.4278, 1.0, 0.4278, 1.0, 0.375, 1.0, 0.375, 1.0, 0.4278, 1.0, 0.4278, 1.0, 0.375, 1.0, 0.375, 1.0, 0.4278, 1.0, 0.4278, 1.0, 0.375, 1.0, 0.375, 1.0, 0.4278, 1.0, 0.4278, 1.0, 0.375, 1.0, 0.375, 1.0, 0.4278, 1.0, 0.4278, 1.0, 0.375, 1.0, 0.375, 0.09375, 0.4278, 0.09375, 0.4278, 0.09375, 0.375, 0.09375, 0.5375, 0.09375, 0.4278, 0.09375, 0.4278, 0.09375, 0.5375, 0.09375, 0.5375, 0.09375, 0.4278, 0.09375, 0.4278, 0.09375, 0.5375, 0.09375, 0.5375, 0.09375, 0.4278, 0.09375, 0.4278, 0.09375, 0.5375, 0.09375, 0.5375, 1.0, 0.4278, 1.0, 0.4278, 1.0, 0.5375, 1.0, 0.5375, 0.09375, 0.4278, 0.09375, 0.4278, 0.09375, 0.5375, 0.09375, 0.5375, 0.09375, 0.4278, 0.09375, 0.4278, 0.09375, 0.5375, 0.09375, 0.5375, 0.09375, 0.4278, 0.09375, 0.4278, 0.09375, 0.5375, 0.09375, 0.5375, 0.75, 0.4278, 0.75, 0.4278, 0.75, 0.5375, 0.75, 0.5375, 0.9563, 0.4278, 0.9562, 0.4278, 0.9563, 0.5375, 0.9563, 0.5375, 0.09375, 0.4278, 0.09375, 0.4278, 0.09375, 0.5375, 0.09375, 0.5375, 0.09375, 0.4278, 0.09375, 0.4278, 0.09375, 0.5375, 0.09375, 0.5375, 0.09375, 0.4278, 0.09375, 0.4278, 0.09375, 0.5375, 0.09375, 0.5375, 1.0, 0.4278, 1.0, 0.4278, 1.0, 0.5375, 1.0, 0.5375, 0.09375, 0.4278, 0.09375, 0.4278, 0.09375, 0.5375, 0.09375, 0.5375, 0.6015, 0.4278, 0.6015, 0.4278, 0.6015, 0.5375, 0.6015, 0.5375, 0.2227, 0.4278, 0.2227, 0.4278, 0.2227, 0.5375, 0.2227, 0.5375, 0.09375, 0.4278, 0.09375, 0.4278, 0.09375, 0.5375, 0.09375, 0.4278, 1.0, 0.4278, 1.0, 0.4278, 1.0, 0.4278, 1.0, 0.4278, 1.0, 0.5375, 1.0, 0.5375, 1.0, 0.4278, 1.0, 0.5375, 0.09375, 0.5375, 0.09375, 0.5375, 0.09375, 0.5375, 0.09375, 0.4278, 1.0, 0.5375, 1.0, 0.5375, 1.0, 0.4278, 1.0, 0.5375, 0.09375, 0.5375, 0.09375, 0.5375, 0.09375, 0.5375, 0.09375, 0.4278, 0.09375, 0.4278, 0.03047, 0.4278, 0.03047, 0.4278, 0.09375, 0.5375, 0.09375, 0.4278, 0.09375, 0.4278, 0.09375, 0.5375, 0.09375, 0.5375, 0.0, 0.5375, 0.03047, 0.5375, 0.03047, 0.5375, 0.0, 0.4278, 0.03047, 0.5375, 0.03047, 0.5375, 0.09375, 0.4278, 0.09375, 0.4278, 0.09375, 0.5375, 0.09375, 0.5375, 0.09375, 0.4278, 0.09375, 0.4278, 0.0, 0.5375, 0.0, 0.5375, 0.03047, 0.4278, 0.03047, 0.4278, 0.03047, 0.4278, 0.0, 0.4278, 0.0, 0.4278, 0.03047, 0.5375, 0.09375, 0.4278, 0.09375, 0.4278, 0.09375, 0.5375, 0.09375, 0.5375, 0.0, 0.5375, 0.03047, 0.5375, 0.03047, 0.5375, 0.0, 0.5375, 0.03047, 0.5375, 0.09375, 0.5375, 0.09375, 0.5375, 0.03047, 0.4278, 0.09375, 0.4278, 0.03047, 0.4278, 0.03047, 0.4278, 0.09375, 0.4278, 0.09375, 0.4278, 0.03047, 0.4278, 0.03047, 0.4278, 0.09375, 0.4278, 0.03047, 0.4278, 0.0, 0.4278, 0.0, 0.4278, 0.03047, 0.4278, 0.09375, 0.4278, 0.09375, 0.4278, 0.09375, 0.4278, 0.09375, 0.4278, 0.03047, 0.4278, 0.09375, 0.4278, 0.09375, 0.4278, 0.03047, 0.4278, 0.0, 0.4278, 0.03047, 0.4278, 0.03047, 0.4278, 0.0, 0.4278, 0.09375, 0.4278, 0.09375, 0.4278, 0.09375, 0.4278, 0.09375, 0.4278, 0.09375, 0.4278, 0.09375, 0.4278, 0.09375, 0.4278, 0.09375, 0.4278, 0.09375, 0.4278, 0.09375, 0.4278, 0.09375, 0.4278, 0.09375])
me_cube.materials.append(mat_material)
me_cube.use_remesh_preserve_volume = False
me_cube.use_remesh_preserve_attributes = False
me_cube.use_mirror_vertex_groups = False
me_cube.update()
me_cube_001 = bpy.data.meshes.new('Cube.001')
me_cube_001.from_pydata([(-0.8333, 1.0, -1.0), (-0.8333, 1.0, 1.0), (1.0, -1.0, -1.0), (1.0, -1.0, 1.0), (1.0, 1.0, -1.0), (1.0, 1.0, 1.0), (0.0, 1.0, -1.0), (0.0, 1.0, 1.0), (0.0, -1.0, -1.0), (0.0, -1.0, 1.0), (1.0, -1.667, 1.0), (1.0, -1.667, -1.0), (0.0, -1.0, -1.0), (-0.8333, 1.0, -1.0), (-0.1304, -0.9754, -1.0), (-0.2575, -0.9021, -1.0), (-0.3783, -0.782, -1.0), (-0.4898, -0.618, -1.0), (-0.5893, -0.4142, -1.0), (-0.6742, -0.1756, -1.0), (-0.7425, 0.09202, -1.0), (-0.7925, 0.382, -1.0), (-0.8231, 0.6871, -1.0), (-0.8333, 1.0, 1.0), (0.0, -1.0, 1.0), (-0.8231, 0.6871, 1.0), (-0.7925, 0.382, 1.0), (-0.7425, 0.09202, 1.0), (-0.6742, -0.1756, 1.0), (-0.5893, -0.4142, 1.0), (-0.4898, -0.618, 1.0), (-0.3783, -0.782, 1.0), (-0.2575, -0.9021, 1.0), (-0.1304, -0.9754, 1.0), (0.7455, -1.667, -1.0), (0.0, -1.0, -1.0), (0.6, -1.654, -1.0), (0.4602, -1.616, -1.0), (0.3313, -1.554, -1.0), (0.2183, -1.471, -1.0), (0.1256, -1.37, -1.0), (0.05675, -1.255, -1.0), (0.01432, -1.13, -1.0), (0.0, -1.0, 1.0), (0.7455, -1.667, 1.0), (0.01432, -1.13, 1.0), (0.05675, -1.255, 1.0), (0.1256, -1.37, 1.0), (0.2183, -1.471, 1.0), (0.3313, -1.554, 1.0), (0.4602, -1.616, 1.0), (0.6, -1.654, 1.0), (1.083, 1.0, 1.0), (1.083, 1.0, -1.0), (1.083, -1.0, -1.0), (1.083, -1.0, 1.0)], [], [(8, 9, 24, 12), (6, 7, 5, 4), (5, 3, 55, 52), (7, 1, 23, 25, 26, 27, 28, 29, 30, 31, 32, 33, 24, 9), (6, 4, 2, 8), (5, 7, 9, 3), (13, 23, 1, 0), (3, 9, 43, 45, 46, 47, 48, 49, 50, 51, 44, 10), (0, 1, 7, 6), (9, 8, 35, 43), (2, 3, 10, 11), (8, 2, 11, 34, 36, 37, 38, 39, 40, 41, 42, 35), (12, 24, 33, 14), (14, 33, 32, 15), (15, 32, 31, 16), (16, 31, 30, 17), (17, 30, 29, 18), (18, 29, 28, 19), (19, 28, 27, 20), (20, 27, 26, 21), (21, 26, 25, 22), (22, 25, 23, 13), (0, 6, 8, 12, 14, 15, 16, 17, 18, 19, 20, 21, 22, 13), (43, 35, 42, 45), (45, 42, 41, 46), (46, 41, 40, 47), (47, 40, 39, 48), (48, 39, 38, 49), (49, 38, 37, 50), (50, 37, 36, 51), (51, 36, 34, 44), (11, 10, 44, 34), (53, 52, 55, 54), (4, 5, 52, 53), (3, 2, 54, 55), (2, 4, 53, 54)])
_uv = me_cube_001.uv_layers.new(name='UVMap')
_uv.uv.foreach_set('vector', [0.375, 0.875, 0.625, 0.875, 0.625, 0.875, 0.375, 0.875, 0.375, 0.375, 0.625, 0.375, 0.625, 0.5, 0.375, 0.5, 0.625, 0.5, 0.625, 0.75, 0.625, 0.75, 0.625, 0.5, 0.75, 0.5, 0.875, 0.5, 0.875, 0.5, 0.8735, 0.5391, 0.8689, 0.5773, 0.8614, 0.6135, 0.8511, 0.6469, 0.8384, 0.6768, 0.8235, 0.7023, 0.8067, 0.7228, 0.7886, 0.7378, 0.7696, 0.7469, 0.75, 0.75, 0.75, 0.75, 0.25, 0.5, 0.375, 0.5, 0.375, 0.75, 0.25, 0.75, 0.625, 0.5, 0.75, 0.5, 0.75, 0.75, 0.625, 0.75, 0.375, 0.25, 0.625, 0.25, 0.625, 0.25, 0.375, 0.25, 0.625, 0.75, 0.75, 0.75, 0.75, 0.75, 0.7482, 0.75, 0.7429, 0.75, 0.7343, 0.75, 0.7227, 0.75, 0.7086, 0.75, 0.6925, 0.75, 0.675, 0.75, 0.6568, 0.75, 0.625, 0.75, 0.375, 0.25, 0.625, 0.25, 0.625, 0.375, 0.375, 0.375, 0.625, 0.875, 0.375, 0.875, 0.375, 0.875, 0.625, 0.875, 0.375, 0.75, 0.625, 0.75, 0.625, 0.75, 0.375, 0.75, 0.25, 0.75, 0.375, 0.75, 0.375, 0.75, 0.3432, 0.75, 0.325, 0.75, 0.3075, 0.75, 0.2914, 0.75, 0.2773, 0.75, 0.2657, 0.75, 0.2571, 0.75, 0.2518, 0.75, 0.25, 0.75, 0.375, 0.875, 0.625, 0.875, 0.625, 0.8946, 0.375, 0.8946, 0.375, 0.8946, 0.625, 0.8946, 0.625, 0.9136, 0.375, 0.9136, 0.375, 0.9136, 0.625, 0.9136, 0.625, 0.9317, 0.375, 0.9317, 0.375, 0.9317, 0.625, 0.9317, 0.625, 0.9485, 0.375, 0.9485, 0.375, 0.9485, 0.625, 0.9485, 0.625, 1.0, 0.375, 1.0, 0.375, 0.0, 0.625, 0.0, 0.625, 0.1031, 0.375, 0.1031, 0.375, 0.1031, 0.625, 0.1031, 0.625, 0.1365, 0.375, 0.1365, 0.375, 0.1365, 0.625, 0.1365, 0.625, 0.1727, 0.375, 0.1727, 0.375, 0.1727, 0.625, 0.1727, 0.625, 0.2109, 0.375, 0.2109, 0.375, 0.2109, 0.625, 0.2109, 0.625, 0.25, 0.375, 0.25, 0.125, 0.5, 0.25, 0.5, 0.25, 0.75, 0.25, 0.75, 0.2304, 0.7469, 0.2114, 0.7378, 0.1933, 0.7228, 0.1765, 0.7023, 0.1616, 0.6768, 0.1489, 0.6469, 0.1386, 0.6135, 0.1311, 0.5773, 0.1265, 0.5391, 0.125, 0.5, 0.625, 0.875, 0.375, 0.875, 0.375, 0.875, 0.625, 0.875, 0.625, 0.875, 0.375, 0.875, 0.375, 0.875, 0.625, 0.875, 0.625, 0.875, 0.375, 0.875, 0.375, 0.875, 0.625, 0.875, 0.625, 0.875, 0.375, 0.875, 0.375, 0.875, 0.625, 0.875, 0.625, 0.875, 0.375, 0.875, 0.375, 0.8336, 0.625, 0.8336, 0.625, 0.8336, 0.375, 0.8336, 0.375, 0.8175, 0.625, 0.8175, 0.625, 0.8175, 0.375, 0.8175, 0.375, 0.8, 0.625, 0.8, 0.625, 0.8, 0.375, 0.8, 0.375, 0.7818, 0.625, 0.7818, 0.375, 0.75, 0.625, 0.75, 0.625, 0.7818, 0.375, 0.7818, 0.375, 0.5, 0.625, 0.5, 0.625, 0.75, 0.375, 0.75, 0.375, 0.5, 0.625, 0.5, 0.625, 0.5, 0.375, 0.5, 0.625, 0.75, 0.375, 0.75, 0.375, 0.75, 0.625, 0.75, 0.375, 0.75, 0.375, 0.5, 0.375, 0.5, 0.375, 0.75])
me_cube_001.use_remesh_fix_poles = True
me_cube_001.use_remesh_preserve_attributes = False
me_cube_001.update()
me_cube_002 = bpy.data.meshes.new('Cube.002')
me_cube_002.from_pydata([(-0.9913, -0.8359, -1.0), (-0.9913, -0.8359, 1.0), (-1.0, 1.0, -1.0), (-1.0, 1.0, 1.0), (1.0, -1.0, -1.0), (1.0, -1.0, 1.0), (1.0, 1.0, -1.0), (1.0, 1.0, 1.0), (-0.9913, -0.8359, -0.15), (-1.0, 1.0, -0.15), (1.0, 1.0, -0.15), (1.0, -1.0, -0.15), (0.9, 1.0, -1.0), (0.9, 1.0, 1.0), (0.9, -1.0, -1.0), (0.9, -1.0, 1.0), (0.9, -1.0, -0.15), (0.9, 1.0, -0.15), (0.5675, 1.0, -1.0), (0.5675, -1.0, 1.0), (0.5675, -1.0, -0.15), (0.5675, 1.0, 1.0), (0.5675, -1.0, -1.0), (0.5675, 1.0, -0.15), (0.9, -1.167, 1.0), (0.9, -1.167, -0.15), (0.5675, -1.167, 1.0), (0.5675, -1.167, -0.15), (0.5675, 1.167, 1.0), (0.9, 1.167, 1.0), (0.5675, 1.167, -0.15), (0.9, 1.167, -0.15), (0.9, 1.167, -1.0), (0.5675, 1.167, -1.0), (0.4734, 1.0, -1.0), (0.4734, -1.0, 1.0), (0.4734, -1.0, -0.15), (0.4734, 1.0, 1.0), (0.4734, -1.0, -1.0), (0.4734, 1.0, -0.15), (0.1788, 1.0, -1.0), (0.1788, -1.0, 1.0), (-0.4548, 1.0, -1.0), (0.1788, 1.0, 1.0), (0.1788, -1.0, -1.0), (0.1788, 1.0, -0.15), (0.1788, 1.167, 1.0), (0.4734, 1.167, 1.0), (0.1788, 1.167, -0.15), (0.4734, 1.167, -0.15), (0.4734, 1.167, -1.0), (0.1788, 1.167, -1.0), (0.3703, 1.0, 1.0), (0.3703, -1.0, -1.0), (0.3703, 1.0, -1.0), (0.3703, -1.0, 1.0), (0.3703, -1.0, -0.15), (0.3703, 1.167, 1.0), (0.3703, 1.167, -0.15), (0.3703, 1.167, -1.0), (0.09035, 1.0, -1.0), (0.09035, -1.0, 1.0), (0.09035, -1.0, -0.15), (0.09035, 1.0, 1.0), (0.09035, -1.0, -1.0), (0.09035, 1.0, -0.15), (0.3703, -1.167, 1.0), (0.1788, -1.167, 1.0), (0.3703, -1.167, -0.15), (0.1788, -1.167, -0.15), (0.09035, -1.167, -1.0), (0.1788, -1.167, -1.0), (0.3703, -1.167, -1.0), (0.09035, -1.167, 1.0), (0.09035, -1.167, -0.15), (-0.4548, -1.0, 1.0), (-0.4548, -1.0, -0.15), (-0.4548, 1.0, 1.0), (-0.4548, -1.0, -1.0), (-0.4548, 1.0, -0.15), (-0.4548, 1.0, -1.0), (-0.4461, -0.8359, 1.0), (-0.4461, -0.8359, -0.15), (-0.4548, 1.0, 1.0), (-0.4461, -0.8359, -1.0), (-0.4548, 1.0, -0.15), (-0.8501, 1.0, -1.0), (-0.8414, -0.8359, 1.0), (-0.8414, -0.8359, -0.15), (-0.8501, 1.0, 1.0), (-0.8414, -0.8359, -1.0), (-0.8501, 1.0, -0.15), (-0.6228, 1.0, 1.0), (-0.6141, -0.8359, -1.0), (-0.6228, 1.0, -0.15), (-0.6228, 1.0, -1.0), (-0.6141, -0.8359, 1.0), (-0.6141, -0.8359, -0.15), (-0.6141, -0.9192, 1.0), (-0.8414, -0.9192, 1.0), (-0.6141, -0.9192, -0.15), (-0.8414, -0.9192, -0.15), (-0.8414, -0.9192, -1.0), (-0.6141, -0.9192, -1.0), (-0.6228, 1.083, -1.0), (-0.8501, 1.083, -1.0), (-0.8501, 1.083, 1.0), (-0.8501, 1.083, -0.15), (-0.6228, 1.083, 1.0), (-0.6228, 1.083, -0.15), (-0.2776, 1.0, 1.0), (-0.2776, -1.0, -1.0), (-0.2776, 1.0, -0.15), (-0.2776, 1.0, -1.0), (-0.2776, -1.0, 1.0), (-0.2776, -1.0, -0.15), (-0.5388, 1.0, 1.0), (-0.5301, -0.8359, -1.0), (-0.5388, 1.0, -0.15), (-0.5388, 1.0, -1.0), (-0.5301, -0.8359, 1.0), (-0.5301, -0.8359, -0.15), (-0.2776, 1.167, -1.0), (-0.4548, 1.167, -1.0), (-0.4548, 1.167, 1.0), (-0.4548, 1.167, -0.15), (-0.5388, 1.167, 1.0), (-0.4548, 1.167, 1.0), (-0.5388, 1.167, -0.15), (-0.4548, 1.167, -0.15), (-0.4548, 1.167, -1.0), (-0.2776, 1.167, 1.0), (-0.2776, 1.167, -0.15), (-0.5388, 1.167, -1.0), (-0.2776, 1.0, 1.0), (0.09035, 1.0, 1.0), (-0.2776, 1.0, -0.15), (0.09035, 1.0, -0.15), (0.09035, 1.0, -1.0), (-0.2776, 1.0, -1.0), (-0.2776, 1.083, 1.0), (0.09035, 1.083, 1.0), (-0.2776, 1.083, -0.15), (0.09035, 1.083, -0.15), (0.09035, 1.083, -1.0), (-0.2776, 1.083, -1.0)], [], [(8, 1, 3, 9), (17, 13, 7, 10), (10, 7, 5, 11), (88, 87, 1, 8), (12, 6, 4, 14), (89, 3, 1, 87), (90, 88, 8, 0), (6, 10, 11, 4), (12, 17, 10, 6), (0, 8, 9, 2), (13, 17, 31, 29), (4, 11, 16, 14), (7, 13, 15, 5), (18, 12, 14, 22), (11, 5, 15, 16), (17, 12, 32, 31), (39, 37, 21, 23), (34, 18, 22, 38), (34, 39, 23, 18), (14, 16, 20, 22), (13, 21, 19, 15), (15, 19, 26, 24), (25, 24, 26, 27), (20, 16, 25, 27), (19, 20, 27, 26), (16, 15, 24, 25), (33, 30, 31, 32), (30, 28, 29, 31), (18, 23, 30, 33), (23, 21, 28, 30), (21, 13, 29, 28), (12, 18, 33, 32), (45, 43, 46, 48), (54, 34, 38, 53), (40, 45, 48, 51), (22, 20, 36, 38), (21, 37, 35, 19), (20, 19, 35, 36), (65, 63, 43, 45), (60, 40, 44, 64), (60, 65, 45, 40), (62, 64, 70, 74), (52, 43, 41, 55), (61, 62, 74, 73), (59, 58, 49, 50), (58, 57, 47, 49), (52, 37, 47, 57), (54, 40, 51, 59), (37, 39, 49, 47), (39, 34, 50, 49), (34, 54, 59, 50), (43, 52, 57, 46), (48, 46, 57, 58), (51, 48, 58, 59), (36, 35, 55, 56), (37, 52, 55, 35), (38, 36, 56, 53), (40, 54, 53, 44), (113, 112, 136, 139), (113, 60, 64, 111), (110, 63, 135, 134), (64, 44, 71, 70), (43, 63, 61, 41), (41, 61, 73, 67), (72, 68, 69, 71), (68, 66, 67, 69), (71, 69, 74, 70), (69, 67, 73, 74), (53, 56, 68, 72), (44, 53, 72, 71), (56, 55, 66, 68), (55, 41, 67, 66), (85, 83, 77, 79), (80, 42, 78, 84), (80, 85, 79, 42), (111, 115, 76, 78), (110, 77, 75, 114), (115, 114, 75, 76), (79, 77, 124, 125), (119, 80, 84, 117), (80, 119, 133, 130), (78, 76, 82, 84), (77, 83, 81, 75), (76, 75, 81, 82), (9, 3, 89, 91), (2, 86, 90, 0), (2, 9, 91, 86), (90, 93, 103, 102), (92, 89, 87, 96), (96, 87, 99, 98), (121, 120, 96, 97), (116, 92, 96, 120), (117, 121, 97, 93), (91, 89, 106, 107), (86, 95, 93, 90), (86, 91, 107, 105), (103, 100, 101, 102), (100, 98, 99, 101), (87, 88, 101, 99), (93, 97, 100, 103), (88, 90, 102, 101), (97, 96, 98, 100), (107, 106, 108, 109), (105, 107, 109, 104), (95, 86, 105, 104), (94, 95, 104, 109), (89, 92, 108, 106), (92, 94, 109, 108), (62, 61, 114, 115), (63, 110, 114, 61), (64, 62, 115, 111), (112, 113, 122, 132), (42, 113, 111, 78), (116, 83, 127, 126), (84, 82, 121, 117), (83, 116, 120, 81), (82, 81, 120, 121), (94, 92, 116, 118), (95, 119, 117, 93), (95, 94, 118, 119), (133, 128, 129, 130), (128, 126, 127, 129), (125, 124, 131, 132), (123, 125, 132, 122), (110, 112, 132, 131), (83, 85, 129, 127), (119, 118, 128, 133), (113, 42, 123, 122), (77, 110, 131, 124), (85, 80, 130, 129), (118, 116, 126, 128), (42, 79, 125, 123), (137, 138, 144, 143), (138, 139, 145, 144), (112, 110, 134, 136), (63, 65, 137, 135), (65, 60, 138, 137), (60, 113, 139, 138), (145, 142, 143, 144), (142, 140, 141, 143), (134, 135, 141, 140), (136, 134, 140, 142), (135, 137, 143, 141), (139, 136, 142, 145)])
_uv = me_cube_002.uv_layers.new(name='UVMap')
_uv.uv.foreach_set('vector', [0.4812, 0.0, 0.625, 0.0, 0.625, 0.25, 0.4812, 0.25, 0.4812, 0.4875, 0.625, 0.4875, 0.625, 0.5, 0.4812, 0.5, 0.4812, 0.5, 0.625, 0.5, 0.625, 0.75, 0.4812, 0.75, 0.4813, 0.9813, 0.625, 0.9813, 0.625, 1.0, 0.4813, 1.0, 0.3625, 0.5, 0.375, 0.5, 0.375, 0.75, 0.3625, 0.75, 0.8563, 0.5, 0.875, 0.5, 0.875, 0.75, 0.8563, 0.75, 0.375, 0.9813, 0.4813, 0.9813, 0.4813, 1.0, 0.375, 1.0, 0.375, 0.5, 0.4812, 0.5, 0.4812, 0.75, 0.375, 0.75, 0.375, 0.4875, 0.4812, 0.4875, 0.4812, 0.5, 0.375, 0.5, 0.375, 0.0, 0.4812, 0.0, 0.4812, 0.25, 0.375, 0.25, 0.625, 0.4875, 0.4812, 0.4875, 0.4812, 0.4875, 0.625, 0.4875, 0.375, 0.75, 0.4812, 0.75, 0.4812, 0.7625, 0.375, 0.7625, 0.625, 0.5, 0.6375, 0.5, 0.6375, 0.75, 0.625, 0.75, 0.3209, 0.5, 0.3625, 0.5, 0.3625, 0.75, 0.3209, 0.75, 0.4812, 0.75, 0.625, 0.75, 0.625, 0.7625, 0.4812, 0.7625, 0.4812, 0.4875, 0.375, 0.4875, 0.375, 0.4875, 0.4812, 0.4875, 0.4812, 0.4342, 0.625, 0.4342, 0.625, 0.4459, 0.4812, 0.4459, 0.3092, 0.5, 0.3209, 0.5, 0.3209, 0.75, 0.3092, 0.75, 0.375, 0.4342, 0.4812, 0.4342, 0.4812, 0.4459, 0.375, 0.4459, 0.375, 0.7625, 0.4812, 0.7625, 0.4812, 0.8041, 0.375, 0.8041, 0.6375, 0.5, 0.6791, 0.5, 0.6791, 0.75, 0.6375, 0.75, 0.6375, 0.75, 0.6791, 0.75, 0.6791, 0.75, 0.6375, 0.75, 0.4812, 0.7625, 0.625, 0.7625, 0.625, 0.8041, 0.4812, 0.8041, 0.4812, 0.8041, 0.4812, 0.7625, 0.4812, 0.7625, 0.4812, 0.8041, 0.625, 0.8041, 0.4812, 0.8041, 0.4812, 0.8041, 0.625, 0.8041, 0.4812, 0.7625, 0.625, 0.7625, 0.625, 0.7625, 0.4812, 0.7625, 0.375, 0.4459, 0.4812, 0.4459, 0.4812, 0.4875, 0.375, 0.4875, 0.4812, 0.4459, 0.625, 0.4459, 0.625, 0.4875, 0.4812, 0.4875, 0.375, 0.4459, 0.4812, 0.4459, 0.4812, 0.4459, 0.375, 0.4459, 0.4812, 0.4459, 0.625, 0.4459, 0.625, 0.4459, 0.4812, 0.4459, 0.6791, 0.5, 0.6375, 0.5, 0.6375, 0.5, 0.6791, 0.5, 0.3625, 0.5, 0.3209, 0.5, 0.3209, 0.5, 0.3625, 0.5, 0.4812, 0.3973, 0.625, 0.3973, 0.625, 0.3973, 0.4812, 0.3973, 0.2963, 0.5, 0.3092, 0.5, 0.3092, 0.75, 0.2963, 0.75, 0.375, 0.3973, 0.4812, 0.3973, 0.4812, 0.3973, 0.375, 0.3973, 0.375, 0.8041, 0.4812, 0.8041, 0.4812, 0.8158, 0.375, 0.8158, 0.6791, 0.5, 0.6908, 0.5, 0.6908, 0.75, 0.6791, 0.75, 0.4812, 0.8041, 0.625, 0.8041, 0.625, 0.8158, 0.4812, 0.8158, 0.4812, 0.3863, 0.625, 0.3863, 0.625, 0.3973, 0.4812, 0.3973, 0.2613, 0.5, 0.2723, 0.5, 0.2723, 0.75, 0.2613, 0.75, 0.375, 0.3863, 0.4812, 0.3863, 0.4812, 0.3973, 0.375, 0.3973, 0.4812, 0.8637, 0.375, 0.8637, 0.375, 0.8637, 0.4812, 0.8637, 0.7037, 0.5, 0.7277, 0.5, 0.7277, 0.75, 0.7037, 0.75, 0.625, 0.8637, 0.4812, 0.8637, 0.4812, 0.8637, 0.625, 0.8637, 0.375, 0.4213, 0.4812, 0.4213, 0.4812, 0.4342, 0.375, 0.4342, 0.4812, 0.4213, 0.625, 0.4213, 0.625, 0.4342, 0.4812, 0.4342, 0.7037, 0.5, 0.6908, 0.5, 0.6908, 0.5, 0.7037, 0.5, 0.2963, 0.5, 0.2723, 0.5, 0.2723, 0.5, 0.2963, 0.5, 0.625, 0.4342, 0.4812, 0.4342, 0.4812, 0.4342, 0.625, 0.4342, 0.4812, 0.4342, 0.375, 0.4342, 0.375, 0.4342, 0.4812, 0.4342, 0.3092, 0.5, 0.2963, 0.5, 0.2963, 0.5, 0.3092, 0.5, 0.7277, 0.5, 0.7037, 0.5, 0.7037, 0.5, 0.7277, 0.5, 0.4812, 0.3973, 0.625, 0.3973, 0.625, 0.4213, 0.4812, 0.4213, 0.375, 0.3973, 0.4812, 0.3973, 0.4812, 0.4213, 0.375, 0.4213, 0.4812, 0.8158, 0.625, 0.8158, 0.625, 0.8287, 0.4812, 0.8287, 0.6908, 0.5, 0.7037, 0.5, 0.7037, 0.75, 0.6908, 0.75, 0.375, 0.8158, 0.4812, 0.8158, 0.4812, 0.8287, 0.375, 0.8287, 0.2723, 0.5, 0.2963, 0.5, 0.2963, 0.75, 0.2723, 0.75, 0.375, 0.3403, 0.4813, 0.3403, 0.4813, 0.3403, 0.375, 0.3403, 0.2153, 0.5, 0.2613, 0.5, 0.2613, 0.75, 0.2153, 0.75, 0.7847, 0.5, 0.7387, 0.5, 0.7387, 0.5, 0.7847, 0.5, 0.2613, 0.75, 0.2723, 0.75, 0.2723, 0.75, 0.2613, 0.75, 0.7277, 0.5, 0.7387, 0.5, 0.7387, 0.75, 0.7277, 0.75, 0.7277, 0.75, 0.7387, 0.75, 0.7387, 0.75, 0.7277, 0.75, 0.375, 0.8287, 0.4812, 0.8287, 0.4812, 0.8527, 0.375, 0.8527, 0.4812, 0.8287, 0.625, 0.8287, 0.625, 0.8527, 0.4812, 0.8527, 0.375, 0.8527, 0.4812, 0.8527, 0.4812, 0.8637, 0.375, 0.8637, 0.4812, 0.8527, 0.625, 0.8527, 0.625, 0.8637, 0.4812, 0.8637, 0.375, 0.8287, 0.4812, 0.8287, 0.4812, 0.8287, 0.375, 0.8287, 0.2723, 0.75, 0.2963, 0.75, 0.2963, 0.75, 0.2723, 0.75, 0.4812, 0.8287, 0.625, 0.8287, 0.625, 0.8287, 0.4812, 0.8287, 0.7037, 0.75, 0.7277, 0.75, 0.7277, 0.75, 0.7037, 0.75, 0.4813, 0.3181, 0.625, 0.3181, 0.625, 0.3181, 0.4813, 0.3181, 0.1931, 0.5, 0.1931, 0.5, 0.1931, 0.75, 0.1931, 0.75, 0.375, 0.3181, 0.4813, 0.3181, 0.4813, 0.3181, 0.375, 0.3181, 0.375, 0.9097, 0.4813, 0.9097, 0.4813, 0.9319, 0.375, 0.9319, 0.7847, 0.5, 0.8069, 0.5, 0.8069, 0.75, 0.7847, 0.75, 0.4813, 0.9097, 0.625, 0.9097, 0.625, 0.9319, 0.4813, 0.9319, 0.4813, 0.3181, 0.625, 0.3181, 0.625, 0.3181, 0.4813, 0.3181, 0.1826, 0.5, 0.1931, 0.5, 0.1931, 0.75, 0.1826, 0.75, 0.1931, 0.5, 0.1826, 0.5, 0.1826, 0.5, 0.1931, 0.5, 0.375, 0.9319, 0.4813, 0.9319, 0.4813, 0.9319, 0.375, 0.9319, 0.8069, 0.5, 0.8069, 0.5, 0.8069, 0.75, 0.8069, 0.75, 0.4813, 0.9319, 0.625, 0.9319, 0.625, 0.9319, 0.4813, 0.9319, 0.4812, 0.25, 0.625, 0.25, 0.625, 0.2687, 0.4812, 0.2687, 0.125, 0.5, 0.1437, 0.5, 0.1437, 0.75, 0.125, 0.75, 0.375, 0.25, 0.4812, 0.25, 0.4812, 0.2687, 0.375, 0.2687, 0.1437, 0.75, 0.1721, 0.75, 0.1721, 0.75, 0.1437, 0.75, 0.8279, 0.5, 0.8563, 0.5, 0.8563, 0.75, 0.8279, 0.75, 0.8279, 0.75, 0.8563, 0.75, 0.8563, 0.75, 0.8279, 0.75, 0.4813, 0.9424, 0.625, 0.9424, 0.625, 0.9529, 0.4813, 0.9529, 0.8174, 0.5, 0.8279, 0.5, 0.8279, 0.75, 0.8174, 0.75, 0.375, 0.9424, 0.4813, 0.9424, 0.4813, 0.9529, 0.375, 0.9529, 0.4812, 0.2687, 0.625, 0.2687, 0.625, 0.2687, 0.4812, 0.2687, 0.1437, 0.5, 0.1721, 0.5, 0.1721, 0.75, 0.1437, 0.75, 0.375, 0.2687, 0.4812, 0.2687, 0.4812, 0.2687, 0.375, 0.2687, 0.375, 0.9529, 0.4813, 0.9529, 0.4813, 0.9813, 0.375, 0.9813, 0.4813, 0.9529, 0.625, 0.9529, 0.625, 0.9813, 0.4813, 0.9813, 0.625, 0.9813, 0.4813, 0.9813, 0.4813, 0.9813, 0.625, 0.9813, 0.375, 0.9529, 0.4813, 0.9529, 0.4813, 0.9529, 0.375, 0.9529, 0.4813, 0.9813, 0.375, 0.9813, 0.375, 0.9813, 0.4813, 0.9813, 0.4813, 0.9529, 0.625, 0.9529, 0.625, 0.9529, 0.4813, 0.9529, 0.4812, 0.2687, 0.625, 0.2687, 0.625, 0.2971, 0.4813, 0.2971, 0.375, 0.2687, 0.4812, 0.2687, 0.4813, 0.2971, 0.375, 0.2971, 0.1721, 0.5, 0.1437, 0.5, 0.1437, 0.5, 0.1721, 0.5, 0.4813, 0.2971, 0.375, 0.2971, 0.375, 0.2971, 0.4813, 0.2971, 0.8563, 0.5, 0.8279, 0.5, 0.8279, 0.5, 0.8563, 0.5, 0.625, 0.2971, 0.4813, 0.2971, 0.4813, 0.2971, 0.625, 0.2971, 0.4812, 0.8637, 0.625, 0.8637, 0.625, 0.9097, 0.4813, 0.9097, 0.7387, 0.5, 0.7847, 0.5, 0.7847, 0.75, 0.7387, 0.75, 0.375, 0.8637, 0.4812, 0.8637, 0.4813, 0.9097, 0.375, 0.9097, 0.4813, 0.3403, 0.375, 0.3403, 0.375, 0.3403, 0.4813, 0.3403, 0.1931, 0.5, 0.2153, 0.5, 0.2153, 0.75, 0.1931, 0.75, 0.8174, 0.5, 0.8069, 0.5, 0.8069, 0.5, 0.8174, 0.5, 0.375, 0.9319, 0.4813, 0.9319, 0.4813, 0.9424, 0.375, 0.9424, 0.8069, 0.5, 0.8174, 0.5, 0.8174, 0.75, 0.8069, 0.75, 0.4813, 0.9319, 0.625, 0.9319, 0.625, 0.9424, 0.4813, 0.9424, 0.4813, 0.2971, 0.625, 0.2971, 0.625, 0.3076, 0.4813, 0.3076, 0.1721, 0.5, 0.1826, 0.5, 0.1826, 0.75, 0.1721, 0.75, 0.375, 0.2971, 0.4813, 0.2971, 0.4813, 0.3076, 0.375, 0.3076, 0.375, 0.3076, 0.4813, 0.3076, 0.4813, 0.3181, 0.375, 0.3181, 0.4813, 0.3076, 0.625, 0.3076, 0.625, 0.3181, 0.4813, 0.3181, 0.4813, 0.3181, 0.625, 0.3181, 0.625, 0.3403, 0.4813, 0.3403, 0.375, 0.3181, 0.4813, 0.3181, 0.4813, 0.3403, 0.375, 0.3403, 0.625, 0.3403, 0.4813, 0.3403, 0.4813, 0.3403, 0.625, 0.3403, 0.625, 0.3181, 0.4813, 0.3181, 0.4813, 0.3181, 0.625, 0.3181, 0.375, 0.3076, 0.4813, 0.3076, 0.4813, 0.3076, 0.375, 0.3076, 0.2153, 0.5, 0.1931, 0.5, 0.1931, 0.5, 0.2153, 0.5, 0.8069, 0.5, 0.7847, 0.5, 0.7847, 0.5, 0.8069, 0.5, 0.4813, 0.3181, 0.375, 0.3181, 0.375, 0.3181, 0.4813, 0.3181, 0.4813, 0.3076, 0.625, 0.3076, 0.625, 0.3076, 0.4813, 0.3076, 0.375, 0.3181, 0.4813, 0.3181, 0.4813, 0.3181, 0.375, 0.3181, 0.4812, 0.3863, 0.375, 0.3863, 0.375, 0.3863, 0.4812, 0.3863, 0.2613, 0.5, 0.2153, 0.5, 0.2153, 0.5, 0.2613, 0.5, 0.4813, 0.3403, 0.625, 0.3403, 0.625, 0.3403, 0.4813, 0.3403, 0.625, 0.3863, 0.4812, 0.3863, 0.4812, 0.3863, 0.625, 0.3863, 0.4812, 0.3863, 0.375, 0.3863, 0.375, 0.3863, 0.4812, 0.3863, 0.2613, 0.5, 0.2153, 0.5, 0.2153, 0.5, 0.2613, 0.5, 0.375, 0.3403, 0.4813, 0.3403, 0.4812, 0.3863, 0.375, 0.3863, 0.4813, 0.3403, 0.625, 0.3403, 0.625, 0.3863, 0.4812, 0.3863, 0.7847, 0.5, 0.7387, 0.5, 0.7387, 0.5, 0.7847, 0.5, 0.4813, 0.3403, 0.625, 0.3403, 0.625, 0.3403, 0.4813, 0.3403, 0.625, 0.3863, 0.4812, 0.3863, 0.4812, 0.3863, 0.625, 0.3863, 0.375, 0.3403, 0.4813, 0.3403, 0.4813, 0.3403, 0.375, 0.3403])
me_cube_002.use_remesh_fix_poles = True
me_cube_002.use_remesh_preserve_attributes = False
me_cube_002.update()

# ---- objects
ob_cube = bpy.data.objects.new('Cube', me_cube)
ob_light = bpy.data.objects.new('Light', light_light)
ob_camera = bpy.data.objects.new('Camera', cam_camera)
ob_cube_001 = bpy.data.objects.new('Cube.001', me_cube_001)
ob_cube_002 = bpy.data.objects.new('Cube.002', me_cube_002)

# ---- transforms, parenting, visibility, modifiers, constraints
ob_cube.location = (0.0, 0.0, 10.0)
ob_cube.scale = (10.0, 26.0, 10.0)
ob_cube.lock_rotations_4d = False
ob_cube.empty_display_type = 'ARROWS'
ob_cube.lineart.crease_threshold = 0.0
ob_light.location = (4.076, 1.005, 5.904)
ob_light.rotation_euler = (0.6503, 0.05522, 1.866)
ob_light.lock_rotations_4d = False
ob_light.empty_display_type = 'ARROWS'
ob_light.color = (0.0, 0.0, 0.0, 0.0)
ob_light.lineart.crease_threshold = 0.0
ob_camera.location = (7.359, -6.926, 4.958)
ob_camera.rotation_euler = (1.109, 0.0, 0.8149)
ob_camera.lock_rotations_4d = False
ob_camera.empty_display_type = 'ARROWS'
ob_camera.color = (0.0, 0.0, 0.0, 0.0)
ob_camera.display_type = 'WIRE'
ob_camera.lineart.crease_threshold = 0.0
ob_cube_001.parent = ob_cube
ob_cube_001.matrix_parent_inverse = Matrix(((0.1, -0.0, 0.0, -0.0), (-0.0, 0.03846, -0.0, 0.0), (0.0, -0.0, 0.1, -1.0), (-0.0, 0.0, -0.0, 1.0)))
ob_cube_001.location = (-73.85, -28.07, 3.0)
ob_cube_001.rotation_euler = (0.0, -0.0, 0.1396)
ob_cube_001.scale = (12.0, 6.0, 3.0)
ob_cube_002.location = (-104.2, -18.67, 7.0)
ob_cube_002.rotation_euler = (0.0, 0.0, 0.1745)
ob_cube_002.scale = (40.0, 12.0, 7.0)

# ---- collection membership
col_collection.objects.link(ob_cube)
col_collection.objects.link(ob_light)
col_collection.objects.link(ob_camera)
col_collection.objects.link(ob_cube_001)
col_collection.objects.link(ob_cube_002)

# ---- scene / render settings (as saved in the file)
scene.camera = ob_camera
scene.frame_start = 1; scene.frame_end = 250; scene.frame_set(1)
scene.render.engine = 'BLENDER_EEVEE_NEXT'
scene.cycles.sampling_pattern = 'TABULATED_SOBOL'
scene.cycles.use_light_tree = False
scene.view_settings.view_transform = 'Filmic'
bpy.context.view_layer.update()
